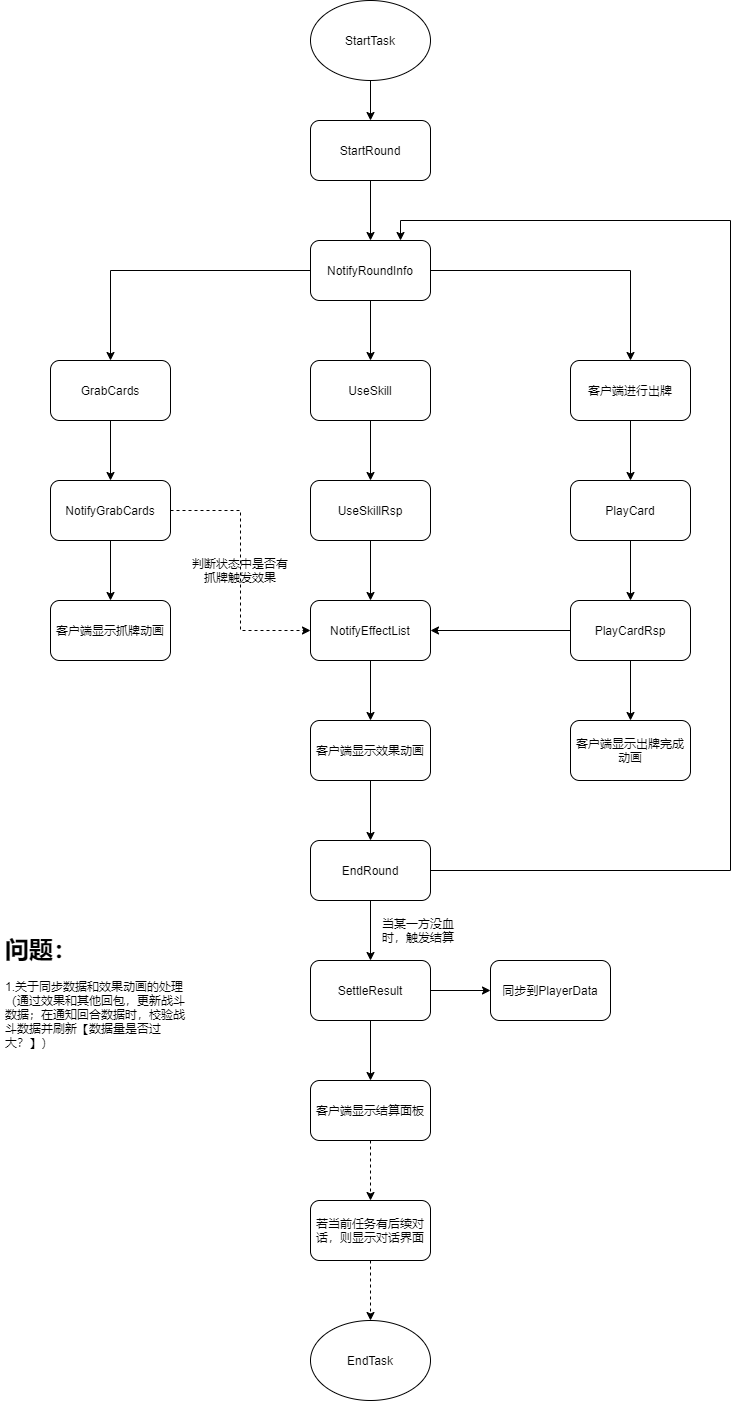

The diagram above was exported from draw.io. Its source (the exported page's mxGraphModel, read from the mxfile embedded in the PNG):
<mxGraphModel dx="1036" dy="790" grid="1" gridSize="10" guides="1" tooltips="1" connect="1" arrows="1" fold="1" page="1" pageScale="1" pageWidth="827" pageHeight="1169" math="0" shadow="0">
  <root>
    <mxCell id="0" />
    <mxCell id="1" parent="0" />
    <mxCell id="22" style="edgeStyle=orthogonalEdgeStyle;rounded=0;orthogonalLoop=1;jettySize=auto;html=1;exitX=0.5;exitY=1;exitDx=0;exitDy=0;entryX=0.5;entryY=0;entryDx=0;entryDy=0;" parent="1" source="2" target="3" edge="1">
      <mxGeometry relative="1" as="geometry" />
    </mxCell>
    <mxCell id="2" value="StartTask" style="ellipse;whiteSpace=wrap;html=1;" parent="1" vertex="1">
      <mxGeometry x="340" y="40" width="120" height="80" as="geometry" />
    </mxCell>
    <mxCell id="23" style="edgeStyle=orthogonalEdgeStyle;rounded=0;orthogonalLoop=1;jettySize=auto;html=1;exitX=0.5;exitY=1;exitDx=0;exitDy=0;" parent="1" source="3" target="20" edge="1">
      <mxGeometry relative="1" as="geometry" />
    </mxCell>
    <mxCell id="3" value="StartRound" style="rounded=1;whiteSpace=wrap;html=1;" parent="1" vertex="1">
      <mxGeometry x="340" y="160" width="120" height="60" as="geometry" />
    </mxCell>
    <mxCell id="30" style="edgeStyle=orthogonalEdgeStyle;rounded=0;orthogonalLoop=1;jettySize=auto;html=1;exitX=0.5;exitY=1;exitDx=0;exitDy=0;entryX=0.5;entryY=0;entryDx=0;entryDy=0;" parent="1" source="4" target="8" edge="1">
      <mxGeometry relative="1" as="geometry" />
    </mxCell>
    <mxCell id="4" value="UseSkill" style="rounded=1;whiteSpace=wrap;html=1;" parent="1" vertex="1">
      <mxGeometry x="340" y="400" width="120" height="60" as="geometry" />
    </mxCell>
    <mxCell id="32" style="edgeStyle=orthogonalEdgeStyle;rounded=0;orthogonalLoop=1;jettySize=auto;html=1;exitX=0.5;exitY=1;exitDx=0;exitDy=0;entryX=0.5;entryY=0;entryDx=0;entryDy=0;" parent="1" source="5" target="9" edge="1">
      <mxGeometry relative="1" as="geometry" />
    </mxCell>
    <mxCell id="5" value="PlayCard" style="rounded=1;whiteSpace=wrap;html=1;" parent="1" vertex="1">
      <mxGeometry x="600" y="520" width="120" height="60" as="geometry" />
    </mxCell>
    <mxCell id="35" style="edgeStyle=orthogonalEdgeStyle;rounded=0;orthogonalLoop=1;jettySize=auto;html=1;exitX=0.5;exitY=1;exitDx=0;exitDy=0;entryX=0.5;entryY=0;entryDx=0;entryDy=0;" parent="1" source="6" target="15" edge="1">
      <mxGeometry relative="1" as="geometry" />
    </mxCell>
    <mxCell id="6" value="NotifyEffectList" style="rounded=1;whiteSpace=wrap;html=1;" parent="1" vertex="1">
      <mxGeometry x="340" y="640" width="120" height="60" as="geometry" />
    </mxCell>
    <mxCell id="31" style="edgeStyle=orthogonalEdgeStyle;rounded=0;orthogonalLoop=1;jettySize=auto;html=1;exitX=0.5;exitY=1;exitDx=0;exitDy=0;entryX=0.5;entryY=0;entryDx=0;entryDy=0;" parent="1" source="8" target="6" edge="1">
      <mxGeometry relative="1" as="geometry" />
    </mxCell>
    <mxCell id="8" value="UseSkillRsp" style="rounded=1;whiteSpace=wrap;html=1;" parent="1" vertex="1">
      <mxGeometry x="340" y="520" width="120" height="60" as="geometry" />
    </mxCell>
    <mxCell id="33" style="edgeStyle=orthogonalEdgeStyle;rounded=0;orthogonalLoop=1;jettySize=auto;html=1;exitX=0.5;exitY=1;exitDx=0;exitDy=0;entryX=0.5;entryY=0;entryDx=0;entryDy=0;" parent="1" source="9" target="14" edge="1">
      <mxGeometry relative="1" as="geometry" />
    </mxCell>
    <mxCell id="34" style="edgeStyle=orthogonalEdgeStyle;rounded=0;orthogonalLoop=1;jettySize=auto;html=1;exitX=0;exitY=0.5;exitDx=0;exitDy=0;entryX=1;entryY=0.5;entryDx=0;entryDy=0;" parent="1" source="9" target="6" edge="1">
      <mxGeometry relative="1" as="geometry" />
    </mxCell>
    <mxCell id="9" value="PlayCardRsp" style="rounded=1;whiteSpace=wrap;html=1;" parent="1" vertex="1">
      <mxGeometry x="600" y="640" width="120" height="60" as="geometry" />
    </mxCell>
    <mxCell id="27" style="edgeStyle=orthogonalEdgeStyle;rounded=0;orthogonalLoop=1;jettySize=auto;html=1;exitX=0.5;exitY=1;exitDx=0;exitDy=0;entryX=0.5;entryY=0;entryDx=0;entryDy=0;" parent="1" source="10" target="11" edge="1">
      <mxGeometry relative="1" as="geometry" />
    </mxCell>
    <mxCell id="10" value="GrabCards" style="rounded=1;whiteSpace=wrap;html=1;" parent="1" vertex="1">
      <mxGeometry x="80" y="400" width="120" height="60" as="geometry" />
    </mxCell>
    <mxCell id="28" style="edgeStyle=orthogonalEdgeStyle;rounded=0;orthogonalLoop=1;jettySize=auto;html=1;exitX=0.5;exitY=1;exitDx=0;exitDy=0;entryX=0.5;entryY=0;entryDx=0;entryDy=0;" parent="1" source="11" target="12" edge="1">
      <mxGeometry relative="1" as="geometry" />
    </mxCell>
    <mxCell id="11" value="NotifyGrabCards" style="rounded=1;whiteSpace=wrap;html=1;" parent="1" vertex="1">
      <mxGeometry x="80" y="520" width="120" height="60" as="geometry" />
    </mxCell>
    <mxCell id="46" style="edgeStyle=orthogonalEdgeStyle;rounded=0;orthogonalLoop=1;jettySize=auto;html=1;exitX=1;exitY=0.5;exitDx=0;exitDy=0;entryX=0;entryY=0.5;entryDx=0;entryDy=0;dashed=1;" parent="1" source="11" target="6" edge="1">
      <mxGeometry relative="1" as="geometry" />
    </mxCell>
    <mxCell id="12" value="客户端显示抓牌动画" style="rounded=1;whiteSpace=wrap;html=1;" parent="1" vertex="1">
      <mxGeometry x="80" y="640" width="120" height="60" as="geometry" />
    </mxCell>
    <mxCell id="29" style="edgeStyle=orthogonalEdgeStyle;rounded=0;orthogonalLoop=1;jettySize=auto;html=1;exitX=0.5;exitY=1;exitDx=0;exitDy=0;entryX=0.5;entryY=0;entryDx=0;entryDy=0;" parent="1" source="13" target="5" edge="1">
      <mxGeometry relative="1" as="geometry" />
    </mxCell>
    <mxCell id="13" value="客户端进行出牌" style="rounded=1;whiteSpace=wrap;html=1;" parent="1" vertex="1">
      <mxGeometry x="600" y="400" width="120" height="60" as="geometry" />
    </mxCell>
    <mxCell id="14" value="客户端显示出牌完成动画" style="rounded=1;whiteSpace=wrap;html=1;" parent="1" vertex="1">
      <mxGeometry x="600" y="760" width="120" height="60" as="geometry" />
    </mxCell>
    <mxCell id="36" style="edgeStyle=orthogonalEdgeStyle;rounded=0;orthogonalLoop=1;jettySize=auto;html=1;exitX=0.5;exitY=1;exitDx=0;exitDy=0;entryX=0.5;entryY=0;entryDx=0;entryDy=0;" parent="1" source="15" target="16" edge="1">
      <mxGeometry relative="1" as="geometry" />
    </mxCell>
    <mxCell id="15" value="客户端显示效果动画" style="rounded=1;whiteSpace=wrap;html=1;" parent="1" vertex="1">
      <mxGeometry x="340" y="760" width="120" height="60" as="geometry" />
    </mxCell>
    <mxCell id="37" style="edgeStyle=orthogonalEdgeStyle;rounded=0;orthogonalLoop=1;jettySize=auto;html=1;exitX=1;exitY=0.5;exitDx=0;exitDy=0;entryX=0.75;entryY=0;entryDx=0;entryDy=0;" parent="1" source="16" target="20" edge="1">
      <mxGeometry relative="1" as="geometry">
        <mxPoint x="460" y="270" as="targetPoint" />
        <Array as="points">
          <mxPoint x="760" y="910" />
          <mxPoint x="760" y="260" />
          <mxPoint x="430" y="260" />
        </Array>
      </mxGeometry>
    </mxCell>
    <mxCell id="38" style="edgeStyle=orthogonalEdgeStyle;rounded=0;orthogonalLoop=1;jettySize=auto;html=1;exitX=0.5;exitY=1;exitDx=0;exitDy=0;entryX=0.5;entryY=0;entryDx=0;entryDy=0;" parent="1" source="16" target="17" edge="1">
      <mxGeometry relative="1" as="geometry" />
    </mxCell>
    <mxCell id="16" value="EndRound" style="rounded=1;whiteSpace=wrap;html=1;" parent="1" vertex="1">
      <mxGeometry x="340" y="880" width="120" height="60" as="geometry" />
    </mxCell>
    <mxCell id="43" style="edgeStyle=orthogonalEdgeStyle;rounded=0;orthogonalLoop=1;jettySize=auto;html=1;exitX=0.5;exitY=1;exitDx=0;exitDy=0;entryX=0.5;entryY=0;entryDx=0;entryDy=0;" parent="1" source="17" target="42" edge="1">
      <mxGeometry relative="1" as="geometry" />
    </mxCell>
    <mxCell id="44" style="edgeStyle=orthogonalEdgeStyle;rounded=0;orthogonalLoop=1;jettySize=auto;html=1;exitX=1;exitY=0.5;exitDx=0;exitDy=0;entryX=0;entryY=0.5;entryDx=0;entryDy=0;" parent="1" source="17" target="41" edge="1">
      <mxGeometry relative="1" as="geometry" />
    </mxCell>
    <mxCell id="17" value="SettleResult" style="rounded=1;whiteSpace=wrap;html=1;" parent="1" vertex="1">
      <mxGeometry x="340" y="1000" width="120" height="60" as="geometry" />
    </mxCell>
    <mxCell id="19" value="EndTask" style="ellipse;whiteSpace=wrap;html=1;" parent="1" vertex="1">
      <mxGeometry x="340" y="1360" width="120" height="80" as="geometry" />
    </mxCell>
    <mxCell id="24" style="edgeStyle=orthogonalEdgeStyle;rounded=0;orthogonalLoop=1;jettySize=auto;html=1;exitX=0.5;exitY=1;exitDx=0;exitDy=0;entryX=0.5;entryY=0;entryDx=0;entryDy=0;" parent="1" source="20" target="4" edge="1">
      <mxGeometry relative="1" as="geometry" />
    </mxCell>
    <mxCell id="25" style="edgeStyle=orthogonalEdgeStyle;rounded=0;orthogonalLoop=1;jettySize=auto;html=1;exitX=1;exitY=0.5;exitDx=0;exitDy=0;entryX=0.5;entryY=0;entryDx=0;entryDy=0;" parent="1" source="20" target="13" edge="1">
      <mxGeometry relative="1" as="geometry" />
    </mxCell>
    <mxCell id="26" style="edgeStyle=orthogonalEdgeStyle;rounded=0;orthogonalLoop=1;jettySize=auto;html=1;exitX=0;exitY=0.5;exitDx=0;exitDy=0;entryX=0.5;entryY=0;entryDx=0;entryDy=0;" parent="1" source="20" target="10" edge="1">
      <mxGeometry relative="1" as="geometry" />
    </mxCell>
    <mxCell id="20" value="NotifyRoundInfo" style="rounded=1;whiteSpace=wrap;html=1;" parent="1" vertex="1">
      <mxGeometry x="340" y="280" width="120" height="60" as="geometry" />
    </mxCell>
    <mxCell id="21" value="&lt;h1&gt;问题：&lt;/h1&gt;&lt;p&gt;1.关于同步数据和效果动画的处理（通过效果和其他回包，更新战斗数据；在通知回合数据时，校验战斗数据并刷新【数据量是否过大？】）&lt;/p&gt;" style="text;html=1;strokeColor=none;fillColor=none;spacing=5;spacingTop=-20;whiteSpace=wrap;overflow=hidden;rounded=0;" parent="1" vertex="1">
      <mxGeometry x="30" y="970" width="190" height="120" as="geometry" />
    </mxCell>
    <mxCell id="39" value="当某一方没血时，触发结算" style="text;html=1;strokeColor=none;fillColor=none;align=center;verticalAlign=middle;whiteSpace=wrap;rounded=0;" parent="1" vertex="1">
      <mxGeometry x="400" y="960" width="96" height="20" as="geometry" />
    </mxCell>
    <mxCell id="41" value="同步到PlayerData" style="rounded=1;whiteSpace=wrap;html=1;" parent="1" vertex="1">
      <mxGeometry x="520" y="1000" width="120" height="60" as="geometry" />
    </mxCell>
    <mxCell id="51" style="edgeStyle=orthogonalEdgeStyle;rounded=0;orthogonalLoop=1;jettySize=auto;html=1;exitX=0.5;exitY=1;exitDx=0;exitDy=0;entryX=0.5;entryY=0;entryDx=0;entryDy=0;dashed=1;" parent="1" source="42" target="50" edge="1">
      <mxGeometry relative="1" as="geometry" />
    </mxCell>
    <mxCell id="42" value="客户端显示结算面板" style="rounded=1;whiteSpace=wrap;html=1;" parent="1" vertex="1">
      <mxGeometry x="340" y="1120" width="120" height="60" as="geometry" />
    </mxCell>
    <mxCell id="49" value="判断状态中是否有抓牌触发效果" style="text;html=1;strokeColor=none;fillColor=none;align=center;verticalAlign=middle;whiteSpace=wrap;rounded=0;" parent="1" vertex="1">
      <mxGeometry x="220" y="600" width="100" height="20" as="geometry" />
    </mxCell>
    <mxCell id="52" style="edgeStyle=orthogonalEdgeStyle;rounded=0;orthogonalLoop=1;jettySize=auto;html=1;exitX=0.5;exitY=1;exitDx=0;exitDy=0;dashed=1;" parent="1" source="50" target="19" edge="1">
      <mxGeometry relative="1" as="geometry" />
    </mxCell>
    <mxCell id="50" value="若当前任务有后续对话，则显示对话界面" style="rounded=1;whiteSpace=wrap;html=1;" parent="1" vertex="1">
      <mxGeometry x="340" y="1240" width="120" height="60" as="geometry" />
    </mxCell>
  </root>
</mxGraphModel>